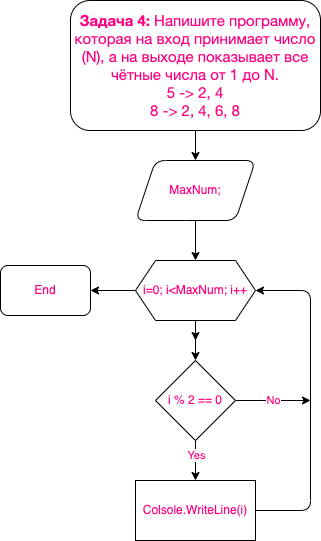

The diagram above was exported from draw.io. Its source (the exported page's mxGraphModel, read from the mxfile embedded in the PNG):
<mxGraphModel dx="544" dy="308" grid="1" gridSize="10" guides="1" tooltips="1" connect="1" arrows="1" fold="1" page="1" pageScale="1" pageWidth="827" pageHeight="1169" math="0" shadow="0">
  <root>
    <mxCell id="0" />
    <mxCell id="1" parent="0" />
    <mxCell id="4" value="" style="edgeStyle=none;html=1;fontColor=#FF0080;" edge="1" parent="1" source="2" target="3">
      <mxGeometry relative="1" as="geometry" />
    </mxCell>
    <mxCell id="2" value="&lt;p style=&quot;box-sizing: border-box; margin: 0px; font-family: roboto, &amp;quot;san francisco&amp;quot;, &amp;quot;helvetica neue&amp;quot;, helvetica, arial; font-size: 15px;&quot;&gt;&lt;span style=&quot;box-sizing: border-box ; font-weight: 700&quot;&gt;Задача 4:&lt;/span&gt;&lt;span class=&quot;Apple-converted-space&quot;&gt;&amp;nbsp;&lt;/span&gt;Напишите программу, которая на вход принимает число (N), а на выходе показывает все чётные числа от 1 до N.&lt;/p&gt;&lt;p style=&quot;box-sizing: border-box; margin: 0px; font-family: roboto, &amp;quot;san francisco&amp;quot;, &amp;quot;helvetica neue&amp;quot;, helvetica, arial; font-size: 15px;&quot;&gt;5 -&amp;gt; 2, 4&lt;br style=&quot;box-sizing: border-box&quot;&gt;8 -&amp;gt; 2, 4, 6, 8&lt;/p&gt;" style="rounded=1;whiteSpace=wrap;html=1;fontColor=#FF0080;" vertex="1" parent="1">
      <mxGeometry x="130" width="250" height="130" as="geometry" />
    </mxCell>
    <mxCell id="6" value="" style="edgeStyle=none;html=1;fontColor=#FF0080;" edge="1" parent="1" source="3" target="7">
      <mxGeometry relative="1" as="geometry">
        <mxPoint x="255" y="250" as="targetPoint" />
      </mxGeometry>
    </mxCell>
    <mxCell id="3" value="MaxNum;" style="shape=parallelogram;perimeter=parallelogramPerimeter;whiteSpace=wrap;html=1;fixedSize=1;fontColor=#FF0080;rounded=1;" vertex="1" parent="1">
      <mxGeometry x="195" y="160" width="120" height="60" as="geometry" />
    </mxCell>
    <mxCell id="9" value="" style="edgeStyle=none;html=1;fontColor=#FF0080;" edge="1" parent="1" source="7">
      <mxGeometry relative="1" as="geometry">
        <mxPoint x="255" y="340" as="targetPoint" />
      </mxGeometry>
    </mxCell>
    <mxCell id="11" value="" style="edgeStyle=none;html=1;fontColor=#FF0080;" edge="1" parent="1" source="7" target="10">
      <mxGeometry relative="1" as="geometry" />
    </mxCell>
    <mxCell id="17" style="edgeStyle=none;html=1;exitX=0;exitY=0.5;exitDx=0;exitDy=0;fontColor=#FF0080;" edge="1" parent="1" source="7">
      <mxGeometry relative="1" as="geometry">
        <mxPoint x="150" y="290" as="targetPoint" />
      </mxGeometry>
    </mxCell>
    <mxCell id="7" value="i=0; i&amp;lt;MaxNum; i++" style="shape=hexagon;perimeter=hexagonPerimeter2;whiteSpace=wrap;html=1;fixedSize=1;fontColor=#FF0080;" vertex="1" parent="1">
      <mxGeometry x="195" y="260" width="120" height="60" as="geometry" />
    </mxCell>
    <mxCell id="13" value="" style="edgeStyle=none;html=1;fontColor=#FF0080;" edge="1" parent="1" source="10" target="12">
      <mxGeometry relative="1" as="geometry" />
    </mxCell>
    <mxCell id="16" value="Yes" style="edgeLabel;html=1;align=center;verticalAlign=middle;resizable=0;points=[];fontColor=#FF0080;" vertex="1" connectable="0" parent="13">
      <mxGeometry x="-0.3" relative="1" as="geometry">
        <mxPoint as="offset" />
      </mxGeometry>
    </mxCell>
    <mxCell id="15" value="No" style="edgeStyle=none;html=1;exitX=1;exitY=0.5;exitDx=0;exitDy=0;fontColor=#FF0080;" edge="1" parent="1" source="10">
      <mxGeometry relative="1" as="geometry">
        <mxPoint x="370" y="400" as="targetPoint" />
      </mxGeometry>
    </mxCell>
    <mxCell id="10" value="i % 2 == 0" style="rhombus;whiteSpace=wrap;html=1;fontColor=#FF0080;" vertex="1" parent="1">
      <mxGeometry x="215" y="360" width="80" height="80" as="geometry" />
    </mxCell>
    <mxCell id="14" style="edgeStyle=none;html=1;fontColor=#FF0080;entryX=1;entryY=0.5;entryDx=0;entryDy=0;" edge="1" parent="1" source="12" target="7">
      <mxGeometry relative="1" as="geometry">
        <mxPoint x="390" y="490" as="targetPoint" />
        <Array as="points">
          <mxPoint x="370" y="510" />
          <mxPoint x="370" y="290" />
        </Array>
      </mxGeometry>
    </mxCell>
    <mxCell id="12" value="Colsole.WriteLine(i)" style="whiteSpace=wrap;html=1;fontColor=#FF0080;" vertex="1" parent="1">
      <mxGeometry x="195" y="480" width="120" height="60" as="geometry" />
    </mxCell>
    <mxCell id="19" value="End" style="rounded=1;whiteSpace=wrap;html=1;fontColor=#FF0080;" vertex="1" parent="1">
      <mxGeometry x="60" y="265" width="90" height="50" as="geometry" />
    </mxCell>
  </root>
</mxGraphModel>